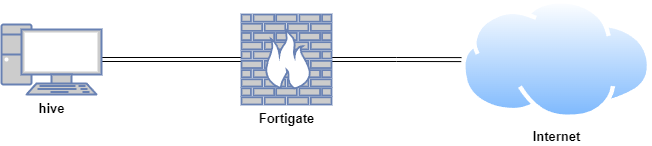

The diagram above was exported from draw.io. Its source (the exported page's mxGraphModel, read from the mxfile embedded in the PNG):
<mxGraphModel dx="1674" dy="738" grid="1" gridSize="10" guides="1" tooltips="1" connect="1" arrows="1" fold="1" page="1" pageScale="1" pageWidth="827" pageHeight="1169" math="0" shadow="0">
  <root>
    <mxCell id="0" />
    <mxCell id="1" parent="0" />
    <mxCell id="yyiM2EwSMbmlVl54xvm1-10" style="edgeStyle=orthogonalEdgeStyle;rounded=0;orthogonalLoop=1;jettySize=auto;html=1;shape=link;" parent="1" source="yyiM2EwSMbmlVl54xvm1-17" target="yyiM2EwSMbmlVl54xvm1-16" edge="1">
      <mxGeometry relative="1" as="geometry" />
    </mxCell>
    <mxCell id="yyiM2EwSMbmlVl54xvm1-11" style="rounded=0;orthogonalLoop=1;jettySize=auto;html=1;shape=link;" parent="1" source="yyiM2EwSMbmlVl54xvm1-12" target="yyiM2EwSMbmlVl54xvm1-17" edge="1">
      <mxGeometry relative="1" as="geometry" />
    </mxCell>
    <mxCell id="yyiM2EwSMbmlVl54xvm1-12" value="&lt;font color=&quot;#000000&quot; style=&quot;font-size: 13px;&quot;&gt;&lt;b&gt;hive&lt;/b&gt;&lt;/font&gt;" style="fontColor=#0066CC;verticalAlign=top;verticalLabelPosition=bottom;labelPosition=center;align=center;html=1;outlineConnect=0;fillColor=#CCCCCC;strokeColor=#6881B3;gradientColor=none;gradientDirection=north;strokeWidth=2;shape=mxgraph.networks.pc;" parent="1" vertex="1">
      <mxGeometry x="140" y="290" width="100" height="70" as="geometry" />
    </mxCell>
    <mxCell id="yyiM2EwSMbmlVl54xvm1-16" value="&lt;b&gt;&lt;font style=&quot;font-size: 13px;&quot;&gt;Internet&lt;/font&gt;&lt;/b&gt;" style="image;aspect=fixed;perimeter=ellipsePerimeter;html=1;align=center;shadow=0;dashed=0;spacingTop=3;image=img/lib/active_directory/internet_cloud.svg;imageBorder=none;" parent="1" vertex="1">
      <mxGeometry x="600" y="265.08" width="190.24" height="119.85" as="geometry" />
    </mxCell>
    <mxCell id="yyiM2EwSMbmlVl54xvm1-17" value="&lt;font size=&quot;1&quot; color=&quot;#000000&quot; style=&quot;&quot;&gt;&lt;span style=&quot;font-size: 13px;&quot;&gt;&lt;b&gt;Fortigate&lt;/b&gt;&lt;/span&gt;&lt;/font&gt;" style="fontColor=#0066CC;verticalAlign=top;verticalLabelPosition=bottom;labelPosition=center;align=center;html=1;outlineConnect=0;fillColor=#CCCCCC;strokeColor=#6881B3;gradientColor=none;gradientDirection=north;strokeWidth=2;shape=mxgraph.networks.firewall;" parent="1" vertex="1">
      <mxGeometry x="380" y="280" width="90" height="90" as="geometry" />
    </mxCell>
  </root>
</mxGraphModel>